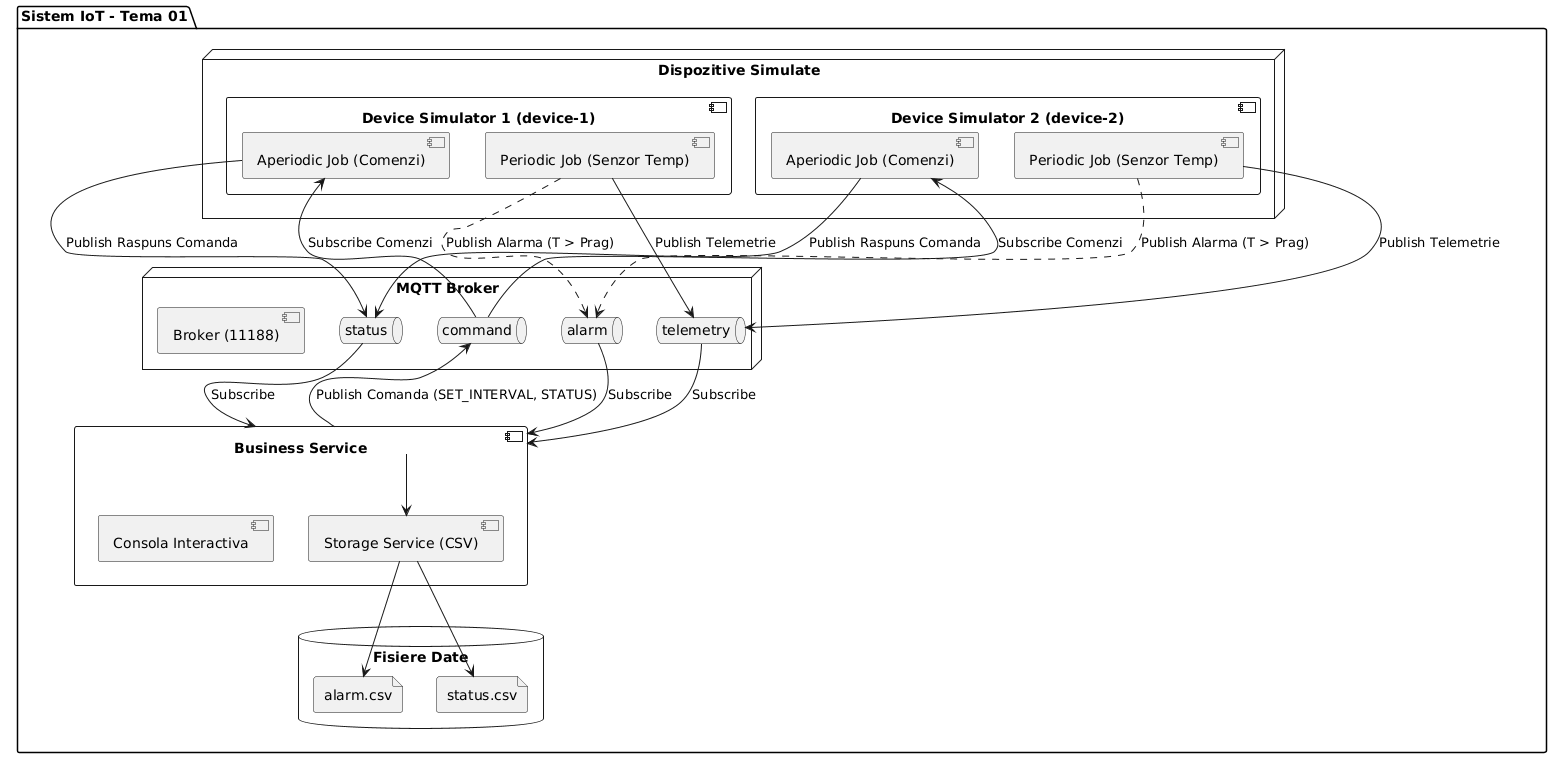

The diagram above was rendered by PlantUML. Its source (embedded in the PNG):
@startuml
skinparam componentStyle uml2

package "Sistem IoT - Tema 01" {

    component "Business Service" as BS {
        [Consola Interactiva]
        [Storage Service (CSV)] as CSV_WRITER
    }

    node "MQTT Broker" as Broker {
        [Broker (11188)] as B_CORE
        queue "telemetry" as TOPIC_TELEM
        queue "alarm" as TOPIC_ALARM
        queue "status" as TOPIC_STATUS
        queue "command" as TOPIC_CMD
    }

    node "Dispozitive Simulate" {
        component "Device Simulator 1 (device-1)" as DEV1 {
            [Periodic Job (Senzor Temp)] as SENS1
            [Aperiodic Job (Comenzi)] as APER1
        }
        
        component "Device Simulator 2 (device-2)" as DEV2 {
            [Periodic Job (Senzor Temp)] as SENS2
            [Aperiodic Job (Comenzi)] as APER2
        }
    }

    database "Fisiere Date" {
        file "alarm.csv" as F_ALARM
        file "status.csv" as F_STATUS
    }
}

SENS1 --> TOPIC_TELEM : Publish Telemetrie
SENS1 ..> TOPIC_ALARM : Publish Alarma (T > Prag)
APER1 --> TOPIC_STATUS : Publish Raspuns Comanda

SENS2 --> TOPIC_TELEM : Publish Telemetrie
SENS2 ..> TOPIC_ALARM : Publish Alarma (T > Prag)
APER2 --> TOPIC_STATUS : Publish Raspuns Comanda

TOPIC_CMD --> APER1 : Subscribe Comenzi
TOPIC_CMD --> APER2 : Subscribe Comenzi

BS --> TOPIC_CMD : Publish Comanda (SET_INTERVAL, STATUS)
TOPIC_TELEM --> BS : Subscribe
TOPIC_ALARM --> BS : Subscribe
TOPIC_STATUS --> BS : Subscribe

BS --> CSV_WRITER
CSV_WRITER --> F_ALARM
CSV_WRITER --> F_STATUS
@enduml